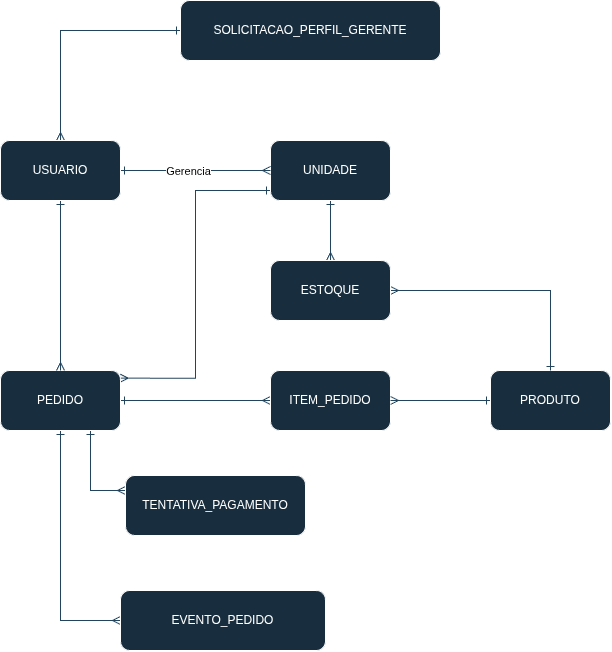

The diagram above was exported from draw.io. Its source (the exported page's mxGraphModel, read from the mxfile embedded in the PNG):
<mxGraphModel dx="1294" dy="760" grid="0" gridSize="10" guides="1" tooltips="1" connect="1" arrows="1" fold="1" page="1" pageScale="1" pageWidth="827" pageHeight="1169" math="0" shadow="0">
  <root>
    <mxCell id="0" />
    <mxCell id="1" parent="0" />
    <mxCell id="kyMIlcWUX2kNn361DyWQ-19" edge="1" parent="1" source="kyMIlcWUX2kNn361DyWQ-8" style="edgeStyle=orthogonalEdgeStyle;rounded=0;orthogonalLoop=1;jettySize=auto;html=1;labelBackgroundColor=none;strokeColor=#23445D;fontColor=default;startArrow=ERone;startFill=0;endArrow=ERmany;endFill=0;" target="kyMIlcWUX2kNn361DyWQ-13">
      <mxGeometry relative="1" as="geometry" />
    </mxCell>
    <mxCell id="RaVtXiMmtW3p1Mz512J4-12" edge="1" parent="1" style="edgeStyle=orthogonalEdgeStyle;rounded=0;orthogonalLoop=1;jettySize=auto;html=1;entryX=0.998;entryY=0.128;entryDx=0;entryDy=0;strokeColor=#23445D;exitX=0;exitY=1;exitDx=0;exitDy=0;entryPerimeter=0;startArrow=ERone;startFill=0;endArrow=ERmany;endFill=0;" target="kyMIlcWUX2kNn361DyWQ-9">
      <mxGeometry relative="1" as="geometry">
        <mxPoint x="330" y="240" as="sourcePoint" />
        <mxPoint x="180" y="425" as="targetPoint" />
      </mxGeometry>
    </mxCell>
    <mxCell id="kyMIlcWUX2kNn361DyWQ-8" parent="1" style="rounded=1;whiteSpace=wrap;html=1;labelBackgroundColor=none;fillColor=#182E3E;strokeColor=#FFFFFF;fontColor=#FFFFFF;" value="UNIDADE" vertex="1">
      <mxGeometry height="60" width="120" x="330" y="190" as="geometry" />
    </mxCell>
    <mxCell id="kyMIlcWUX2kNn361DyWQ-21" edge="1" parent="1" source="kyMIlcWUX2kNn361DyWQ-9" style="edgeStyle=orthogonalEdgeStyle;rounded=0;orthogonalLoop=1;jettySize=auto;html=1;entryX=0;entryY=0.5;entryDx=0;entryDy=0;strokeColor=#23445D;endArrow=ERmany;endFill=0;startArrow=ERone;startFill=0;curved=0;" target="kyMIlcWUX2kNn361DyWQ-11" value="">
      <mxGeometry relative="1" as="geometry" />
    </mxCell>
    <mxCell id="kyMIlcWUX2kNn361DyWQ-27" edge="1" parent="1" source="kyMIlcWUX2kNn361DyWQ-9" style="edgeStyle=orthogonalEdgeStyle;rounded=0;orthogonalLoop=1;jettySize=auto;html=1;entryX=0;entryY=0.5;entryDx=0;entryDy=0;labelBackgroundColor=none;strokeColor=#23445D;fontColor=default;startArrow=ERone;startFill=0;endArrow=ERmany;endFill=0;" target="kyMIlcWUX2kNn361DyWQ-15">
      <mxGeometry relative="1" as="geometry" />
    </mxCell>
    <mxCell id="RaVtXiMmtW3p1Mz512J4-16" edge="1" parent="1" source="kyMIlcWUX2kNn361DyWQ-9" style="edgeStyle=orthogonalEdgeStyle;rounded=0;orthogonalLoop=1;jettySize=auto;html=1;entryX=0;entryY=0.25;entryDx=0;entryDy=0;strokeColor=#23445D;exitX=0.75;exitY=1;exitDx=0;exitDy=0;startArrow=ERone;startFill=0;endArrow=ERmany;endFill=0;" target="kyMIlcWUX2kNn361DyWQ-16">
      <mxGeometry relative="1" as="geometry" />
    </mxCell>
    <mxCell id="kyMIlcWUX2kNn361DyWQ-9" parent="1" style="rounded=1;whiteSpace=wrap;html=1;labelBackgroundColor=none;fillColor=#182E3E;strokeColor=#FFFFFF;fontColor=#FFFFFF;" value="PEDIDO" vertex="1">
      <mxGeometry height="60" width="120" x="60" y="420" as="geometry" />
    </mxCell>
    <mxCell id="kyMIlcWUX2kNn361DyWQ-18" edge="1" parent="1" source="kyMIlcWUX2kNn361DyWQ-10" style="edgeStyle=orthogonalEdgeStyle;rounded=0;orthogonalLoop=1;jettySize=auto;html=1;labelBackgroundColor=none;strokeColor=#23445D;fontColor=default;startArrow=ERone;startFill=0;endArrow=ERmany;endFill=0;exitX=1;exitY=0.5;exitDx=0;exitDy=0;" target="kyMIlcWUX2kNn361DyWQ-8">
      <mxGeometry relative="1" as="geometry" />
    </mxCell>
    <mxCell id="RaVtXiMmtW3p1Mz512J4-15" connectable="0" parent="kyMIlcWUX2kNn361DyWQ-18" style="edgeLabel;html=1;align=center;verticalAlign=middle;resizable=0;points=[];" value="Gerencia" vertex="1">
      <mxGeometry relative="1" x="-0.2533" y="2" as="geometry">
        <mxPoint x="11" y="2" as="offset" />
      </mxGeometry>
    </mxCell>
    <mxCell id="kyMIlcWUX2kNn361DyWQ-20" edge="1" parent="1" source="kyMIlcWUX2kNn361DyWQ-10" style="edgeStyle=orthogonalEdgeStyle;rounded=0;orthogonalLoop=1;jettySize=auto;html=1;labelBackgroundColor=none;strokeColor=#23445D;fontColor=default;startArrow=ERone;startFill=0;endArrow=ERmany;endFill=0;" target="kyMIlcWUX2kNn361DyWQ-9">
      <mxGeometry relative="1" as="geometry">
        <Array as="points">
          <mxPoint x="120" y="291.03" />
          <mxPoint x="120" y="291.03" />
        </Array>
      </mxGeometry>
    </mxCell>
    <mxCell id="kyMIlcWUX2kNn361DyWQ-28" edge="1" parent="1" source="kyMIlcWUX2kNn361DyWQ-10" style="edgeStyle=orthogonalEdgeStyle;rounded=0;orthogonalLoop=1;jettySize=auto;html=1;entryX=0;entryY=0.5;entryDx=0;entryDy=0;exitX=0.5;exitY=0;exitDx=0;exitDy=0;labelBackgroundColor=none;strokeColor=#23445D;fontColor=default;startArrow=ERmany;startFill=0;endArrow=ERone;endFill=0;" target="kyMIlcWUX2kNn361DyWQ-14">
      <mxGeometry relative="1" as="geometry" />
    </mxCell>
    <mxCell id="kyMIlcWUX2kNn361DyWQ-10" parent="1" style="rounded=1;whiteSpace=wrap;html=1;labelBackgroundColor=none;fillColor=#182E3E;strokeColor=#FFFFFF;fontColor=#FFFFFF;" value="USUARIO" vertex="1">
      <mxGeometry height="60" width="120" x="60" y="190" as="geometry" />
    </mxCell>
    <mxCell id="kyMIlcWUX2kNn361DyWQ-11" parent="1" style="rounded=1;whiteSpace=wrap;html=1;labelBackgroundColor=none;fillColor=#182E3E;strokeColor=#FFFFFF;fontColor=#FFFFFF;" value="ITEM_PEDIDO" vertex="1">
      <mxGeometry height="60" width="120" x="330" y="420" as="geometry" />
    </mxCell>
    <mxCell id="kyMIlcWUX2kNn361DyWQ-23" edge="1" parent="1" source="kyMIlcWUX2kNn361DyWQ-12" style="edgeStyle=orthogonalEdgeStyle;rounded=0;orthogonalLoop=1;jettySize=auto;html=1;entryX=1;entryY=0.5;entryDx=0;entryDy=0;labelBackgroundColor=none;strokeColor=#23445D;fontColor=default;endArrow=ERmany;endFill=0;startArrow=ERone;startFill=0;" target="kyMIlcWUX2kNn361DyWQ-11">
      <mxGeometry relative="1" as="geometry" />
    </mxCell>
    <mxCell id="kyMIlcWUX2kNn361DyWQ-12" parent="1" style="rounded=1;whiteSpace=wrap;html=1;labelBackgroundColor=none;fillColor=#182E3E;strokeColor=#FFFFFF;fontColor=#FFFFFF;" value="PRODUTO" vertex="1">
      <mxGeometry height="60" width="120" x="550" y="420" as="geometry" />
    </mxCell>
    <mxCell id="kyMIlcWUX2kNn361DyWQ-22" edge="1" parent="1" source="kyMIlcWUX2kNn361DyWQ-13" style="edgeStyle=orthogonalEdgeStyle;rounded=0;orthogonalLoop=1;jettySize=auto;html=1;entryX=0.5;entryY=0;entryDx=0;entryDy=0;labelBackgroundColor=none;strokeColor=#23445D;fontColor=default;startArrow=ERmany;startFill=0;endArrow=ERone;endFill=0;" target="kyMIlcWUX2kNn361DyWQ-12">
      <mxGeometry relative="1" as="geometry" />
    </mxCell>
    <mxCell id="kyMIlcWUX2kNn361DyWQ-13" parent="1" style="rounded=1;whiteSpace=wrap;html=1;labelBackgroundColor=none;fillColor=#182E3E;strokeColor=#FFFFFF;fontColor=#FFFFFF;" value="ESTOQUE" vertex="1">
      <mxGeometry height="60" width="120" x="330" y="310" as="geometry" />
    </mxCell>
    <mxCell id="kyMIlcWUX2kNn361DyWQ-14" parent="1" style="rounded=1;whiteSpace=wrap;html=1;labelBackgroundColor=none;fillColor=#182E3E;strokeColor=#FFFFFF;fontColor=#FFFFFF;" value="SOLICITACAO_PERFIL_GERENTE" vertex="1">
      <mxGeometry height="60" width="260" x="240" y="50" as="geometry" />
    </mxCell>
    <mxCell id="kyMIlcWUX2kNn361DyWQ-15" parent="1" style="rounded=1;whiteSpace=wrap;html=1;labelBackgroundColor=none;fillColor=#182E3E;strokeColor=#FFFFFF;fontColor=#FFFFFF;" value="EVENTO_PEDIDO" vertex="1">
      <mxGeometry height="60" width="205" x="180" y="640" as="geometry" />
    </mxCell>
    <mxCell id="kyMIlcWUX2kNn361DyWQ-16" parent="1" style="rounded=1;whiteSpace=wrap;html=1;labelBackgroundColor=none;fillColor=#182E3E;strokeColor=#FFFFFF;fontColor=#FFFFFF;" value="TENTATIVA_PAGAMENTO" vertex="1">
      <mxGeometry height="60" width="180" x="185" y="525" as="geometry" />
    </mxCell>
  </root>
</mxGraphModel>